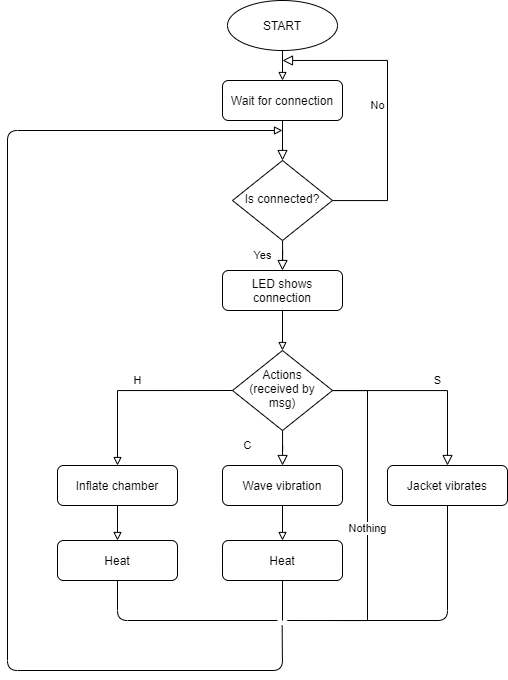

The diagram above was exported from draw.io. Its source (the exported page's mxGraphModel, read from the mxfile embedded in the PNG):
<mxGraphModel dx="1848" dy="1769" grid="1" gridSize="10" guides="1" tooltips="1" connect="1" arrows="1" fold="1" page="1" pageScale="1" pageWidth="827" pageHeight="1169" math="0" shadow="0">
  <root>
    <mxCell id="WIyWlLk6GJQsqaUBKTNV-0" />
    <mxCell id="WIyWlLk6GJQsqaUBKTNV-1" parent="WIyWlLk6GJQsqaUBKTNV-0" />
    <mxCell id="WIyWlLk6GJQsqaUBKTNV-2" value="" style="rounded=0;html=1;jettySize=auto;orthogonalLoop=1;fontSize=11;endArrow=block;endFill=0;endSize=8;strokeWidth=1;shadow=0;labelBackgroundColor=none;edgeStyle=orthogonalEdgeStyle;" parent="WIyWlLk6GJQsqaUBKTNV-1" source="WIyWlLk6GJQsqaUBKTNV-3" target="WIyWlLk6GJQsqaUBKTNV-6" edge="1">
      <mxGeometry relative="1" as="geometry" />
    </mxCell>
    <mxCell id="WIyWlLk6GJQsqaUBKTNV-3" value="Wait for connection" style="rounded=1;whiteSpace=wrap;html=1;fontSize=12;glass=0;strokeWidth=1;shadow=0;" parent="WIyWlLk6GJQsqaUBKTNV-1" vertex="1">
      <mxGeometry x="155" y="40" width="120" height="40" as="geometry" />
    </mxCell>
    <mxCell id="WIyWlLk6GJQsqaUBKTNV-4" value="Yes" style="rounded=0;html=1;jettySize=auto;orthogonalLoop=1;fontSize=11;endArrow=block;endFill=0;endSize=8;strokeWidth=1;shadow=0;labelBackgroundColor=none;edgeStyle=orthogonalEdgeStyle;entryX=0.5;entryY=0;entryDx=0;entryDy=0;" parent="WIyWlLk6GJQsqaUBKTNV-1" source="WIyWlLk6GJQsqaUBKTNV-6" target="xTELifMZ9nH3VVjS-ciY-2" edge="1">
      <mxGeometry y="20" relative="1" as="geometry">
        <mxPoint as="offset" />
      </mxGeometry>
    </mxCell>
    <mxCell id="WIyWlLk6GJQsqaUBKTNV-5" value="No" style="edgeStyle=orthogonalEdgeStyle;rounded=0;html=1;jettySize=auto;orthogonalLoop=1;fontSize=11;endArrow=block;endFill=0;endSize=8;strokeWidth=1;shadow=0;labelBackgroundColor=none;" parent="WIyWlLk6GJQsqaUBKTNV-1" source="WIyWlLk6GJQsqaUBKTNV-6" edge="1">
      <mxGeometry y="10" relative="1" as="geometry">
        <mxPoint as="offset" />
        <mxPoint x="215" y="20" as="targetPoint" />
        <Array as="points">
          <mxPoint x="320" y="160" />
        </Array>
      </mxGeometry>
    </mxCell>
    <mxCell id="WIyWlLk6GJQsqaUBKTNV-6" value="Is connected?" style="rhombus;whiteSpace=wrap;html=1;shadow=0;fontFamily=Helvetica;fontSize=12;align=center;strokeWidth=1;spacing=6;spacingTop=-4;" parent="WIyWlLk6GJQsqaUBKTNV-1" vertex="1">
      <mxGeometry x="165" y="120" width="100" height="80" as="geometry" />
    </mxCell>
    <mxCell id="WIyWlLk6GJQsqaUBKTNV-8" value="C" style="rounded=0;html=1;jettySize=auto;orthogonalLoop=1;fontSize=11;endArrow=block;endFill=0;endSize=8;strokeWidth=1;shadow=0;labelBackgroundColor=none;edgeStyle=orthogonalEdgeStyle;" parent="WIyWlLk6GJQsqaUBKTNV-1" source="WIyWlLk6GJQsqaUBKTNV-10" target="WIyWlLk6GJQsqaUBKTNV-11" edge="1">
      <mxGeometry x="0.113" y="-35" relative="1" as="geometry">
        <mxPoint as="offset" />
      </mxGeometry>
    </mxCell>
    <mxCell id="WIyWlLk6GJQsqaUBKTNV-9" value="S" style="edgeStyle=orthogonalEdgeStyle;rounded=0;html=1;jettySize=auto;orthogonalLoop=1;fontSize=11;endArrow=block;endFill=0;endSize=8;strokeWidth=1;shadow=0;labelBackgroundColor=none;" parent="WIyWlLk6GJQsqaUBKTNV-1" source="WIyWlLk6GJQsqaUBKTNV-10" target="WIyWlLk6GJQsqaUBKTNV-12" edge="1">
      <mxGeometry x="0.1057" y="10" relative="1" as="geometry">
        <mxPoint as="offset" />
      </mxGeometry>
    </mxCell>
    <mxCell id="xTELifMZ9nH3VVjS-ciY-5" value="H" style="edgeStyle=orthogonalEdgeStyle;rounded=0;orthogonalLoop=1;jettySize=auto;html=1;exitX=0;exitY=0.5;exitDx=0;exitDy=0;endArrow=block;endFill=0;" edge="1" parent="WIyWlLk6GJQsqaUBKTNV-1" source="WIyWlLk6GJQsqaUBKTNV-10" target="xTELifMZ9nH3VVjS-ciY-4">
      <mxGeometry x="0.0001" y="-10" relative="1" as="geometry">
        <mxPoint as="offset" />
      </mxGeometry>
    </mxCell>
    <mxCell id="xTELifMZ9nH3VVjS-ciY-18" value="Nothing" style="edgeStyle=orthogonalEdgeStyle;rounded=0;orthogonalLoop=1;jettySize=auto;html=1;startArrow=none;startFill=0;endArrow=none;endFill=0;" edge="1" parent="WIyWlLk6GJQsqaUBKTNV-1" source="WIyWlLk6GJQsqaUBKTNV-10">
      <mxGeometry relative="1" as="geometry">
        <mxPoint x="220" y="580" as="targetPoint" />
        <Array as="points">
          <mxPoint x="300" y="350" />
        </Array>
      </mxGeometry>
    </mxCell>
    <mxCell id="WIyWlLk6GJQsqaUBKTNV-10" value="Actions (received by msg)" style="rhombus;whiteSpace=wrap;html=1;shadow=0;fontFamily=Helvetica;fontSize=12;align=center;strokeWidth=1;spacing=6;spacingTop=-4;" parent="WIyWlLk6GJQsqaUBKTNV-1" vertex="1">
      <mxGeometry x="165" y="310" width="100" height="80" as="geometry" />
    </mxCell>
    <mxCell id="xTELifMZ9nH3VVjS-ciY-10" style="edgeStyle=orthogonalEdgeStyle;rounded=0;orthogonalLoop=1;jettySize=auto;html=1;exitX=0.5;exitY=1;exitDx=0;exitDy=0;entryX=0.5;entryY=0;entryDx=0;entryDy=0;endArrow=block;endFill=0;" edge="1" parent="WIyWlLk6GJQsqaUBKTNV-1" source="WIyWlLk6GJQsqaUBKTNV-11" target="xTELifMZ9nH3VVjS-ciY-8">
      <mxGeometry relative="1" as="geometry" />
    </mxCell>
    <mxCell id="WIyWlLk6GJQsqaUBKTNV-11" value="Wave vibration" style="rounded=1;whiteSpace=wrap;html=1;fontSize=12;glass=0;strokeWidth=1;shadow=0;" parent="WIyWlLk6GJQsqaUBKTNV-1" vertex="1">
      <mxGeometry x="155" y="425" width="120" height="40" as="geometry" />
    </mxCell>
    <mxCell id="WIyWlLk6GJQsqaUBKTNV-12" value="Jacket vibrates" style="rounded=1;whiteSpace=wrap;html=1;fontSize=12;glass=0;strokeWidth=1;shadow=0;" parent="WIyWlLk6GJQsqaUBKTNV-1" vertex="1">
      <mxGeometry x="320" y="425" width="120" height="40" as="geometry" />
    </mxCell>
    <mxCell id="xTELifMZ9nH3VVjS-ciY-1" style="edgeStyle=orthogonalEdgeStyle;rounded=0;orthogonalLoop=1;jettySize=auto;html=1;exitX=0.5;exitY=1;exitDx=0;exitDy=0;entryX=0.5;entryY=0;entryDx=0;entryDy=0;endArrow=block;endFill=0;" edge="1" parent="WIyWlLk6GJQsqaUBKTNV-1" source="xTELifMZ9nH3VVjS-ciY-0" target="WIyWlLk6GJQsqaUBKTNV-3">
      <mxGeometry relative="1" as="geometry" />
    </mxCell>
    <mxCell id="xTELifMZ9nH3VVjS-ciY-0" value="START" style="ellipse;whiteSpace=wrap;html=1;" vertex="1" parent="WIyWlLk6GJQsqaUBKTNV-1">
      <mxGeometry x="160" y="-40" width="110" height="50" as="geometry" />
    </mxCell>
    <mxCell id="xTELifMZ9nH3VVjS-ciY-3" style="edgeStyle=orthogonalEdgeStyle;rounded=0;orthogonalLoop=1;jettySize=auto;html=1;exitX=0.5;exitY=1;exitDx=0;exitDy=0;entryX=0.5;entryY=0;entryDx=0;entryDy=0;endArrow=block;endFill=0;" edge="1" parent="WIyWlLk6GJQsqaUBKTNV-1" source="xTELifMZ9nH3VVjS-ciY-2" target="WIyWlLk6GJQsqaUBKTNV-10">
      <mxGeometry relative="1" as="geometry" />
    </mxCell>
    <mxCell id="xTELifMZ9nH3VVjS-ciY-2" value="LED shows connection" style="rounded=1;whiteSpace=wrap;html=1;fontSize=12;glass=0;strokeWidth=1;shadow=0;" vertex="1" parent="WIyWlLk6GJQsqaUBKTNV-1">
      <mxGeometry x="155" y="230" width="120" height="40" as="geometry" />
    </mxCell>
    <mxCell id="xTELifMZ9nH3VVjS-ciY-7" style="edgeStyle=orthogonalEdgeStyle;rounded=0;orthogonalLoop=1;jettySize=auto;html=1;entryX=0.5;entryY=0;entryDx=0;entryDy=0;endArrow=block;endFill=0;" edge="1" parent="WIyWlLk6GJQsqaUBKTNV-1" source="xTELifMZ9nH3VVjS-ciY-4" target="xTELifMZ9nH3VVjS-ciY-6">
      <mxGeometry relative="1" as="geometry" />
    </mxCell>
    <mxCell id="xTELifMZ9nH3VVjS-ciY-4" value="Inflate chamber" style="rounded=1;whiteSpace=wrap;html=1;fontSize=12;glass=0;strokeWidth=1;shadow=0;" vertex="1" parent="WIyWlLk6GJQsqaUBKTNV-1">
      <mxGeometry x="-10" y="425" width="120" height="40" as="geometry" />
    </mxCell>
    <mxCell id="xTELifMZ9nH3VVjS-ciY-6" value="Heat" style="rounded=1;whiteSpace=wrap;html=1;fontSize=12;glass=0;strokeWidth=1;shadow=0;" vertex="1" parent="WIyWlLk6GJQsqaUBKTNV-1">
      <mxGeometry x="-10" y="500" width="120" height="40" as="geometry" />
    </mxCell>
    <mxCell id="xTELifMZ9nH3VVjS-ciY-8" value="Heat" style="rounded=1;whiteSpace=wrap;html=1;fontSize=12;glass=0;strokeWidth=1;shadow=0;" vertex="1" parent="WIyWlLk6GJQsqaUBKTNV-1">
      <mxGeometry x="155" y="500" width="120" height="40" as="geometry" />
    </mxCell>
    <mxCell id="xTELifMZ9nH3VVjS-ciY-13" value="" style="endArrow=none;html=1;entryX=0.5;entryY=1;entryDx=0;entryDy=0;" edge="1" parent="WIyWlLk6GJQsqaUBKTNV-1" target="xTELifMZ9nH3VVjS-ciY-6">
      <mxGeometry width="50" height="50" relative="1" as="geometry">
        <mxPoint x="210" y="580" as="sourcePoint" />
        <mxPoint x="70" y="580" as="targetPoint" />
        <Array as="points">
          <mxPoint x="50" y="580" />
        </Array>
      </mxGeometry>
    </mxCell>
    <mxCell id="xTELifMZ9nH3VVjS-ciY-15" value="" style="endArrow=none;html=1;entryX=0.5;entryY=1;entryDx=0;entryDy=0;" edge="1" parent="WIyWlLk6GJQsqaUBKTNV-1" target="xTELifMZ9nH3VVjS-ciY-8">
      <mxGeometry width="50" height="50" relative="1" as="geometry">
        <mxPoint x="215" y="580" as="sourcePoint" />
        <mxPoint x="230" y="550" as="targetPoint" />
      </mxGeometry>
    </mxCell>
    <mxCell id="xTELifMZ9nH3VVjS-ciY-16" value="" style="endArrow=none;html=1;entryX=0.5;entryY=1;entryDx=0;entryDy=0;" edge="1" parent="WIyWlLk6GJQsqaUBKTNV-1" target="WIyWlLk6GJQsqaUBKTNV-12">
      <mxGeometry width="50" height="50" relative="1" as="geometry">
        <mxPoint x="220" y="580" as="sourcePoint" />
        <mxPoint x="380" y="540" as="targetPoint" />
        <Array as="points">
          <mxPoint x="380" y="580" />
        </Array>
      </mxGeometry>
    </mxCell>
    <mxCell id="xTELifMZ9nH3VVjS-ciY-17" value="" style="endArrow=none;html=1;entryX=0.5;entryY=1;entryDx=0;entryDy=0;endFill=0;startArrow=block;startFill=0;" edge="1" parent="WIyWlLk6GJQsqaUBKTNV-1">
      <mxGeometry width="50" height="50" relative="1" as="geometry">
        <mxPoint x="215" y="90" as="sourcePoint" />
        <mxPoint x="214.66" y="585" as="targetPoint" />
        <Array as="points">
          <mxPoint x="-60" y="90" />
          <mxPoint x="-60" y="630" />
          <mxPoint x="215" y="630" />
        </Array>
      </mxGeometry>
    </mxCell>
  </root>
</mxGraphModel>